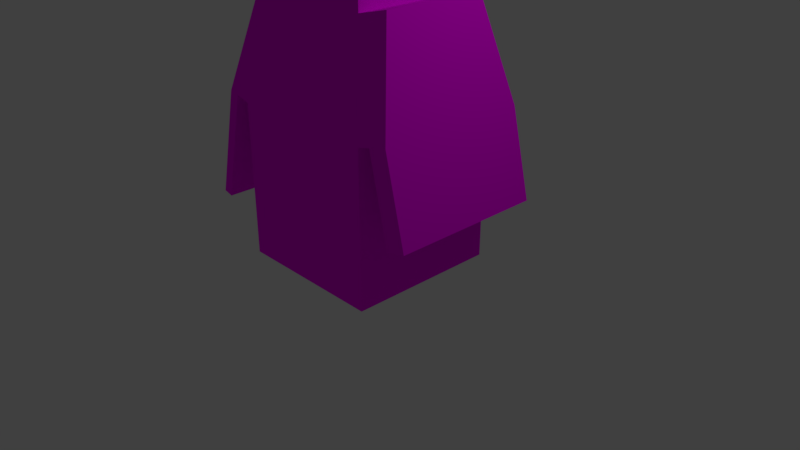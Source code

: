 # Source: untitled.blend  (saved by Blender 2.79.0; exported with 4.5.12 LTS)
import bpy
from mathutils import Matrix  # noqa: F401  (used for matrix-valued properties, if any)

bpy.ops.wm.read_factory_settings(use_empty=True)
scene = bpy.context.scene
scene.name = 'Scene'

# ---- collections
col_collection_1 = bpy.data.collections.new('Collection 1'); scene.collection.children.link(col_collection_1)

# ---- images (referenced by path relative to the original .blend; pixels are not part of the script)
import os
ASSET_DIR = os.environ.get("B2B_ASSET_DIR", "")  # directory of the original .blend (textures are referenced by path, not embedded)
HERE = os.path.dirname(os.path.abspath(__file__))  # packed textures are extracted next to this script under _unpacked/

def load_image(name, relpath, width, height, colorspace="sRGB"):
    """Load a texture the original file referenced (path relative to the .blend, or extracted next to this script)."""
    p = next((c for c in (os.path.join(HERE, relpath), os.path.join(ASSET_DIR, relpath)) if relpath and os.path.exists(c)), "")
    if p:
        img = bpy.data.images.load(p, check_existing=True)
        img.name = name
    else:  # same state as the original file: an image datablock whose file is absent (Cycles renders it pink)
        img = bpy.data.images.new(name, width, height)
        img.source = "FILE"
        img.filepath = "//" + (relpath or name)
    img.colorspace_settings.name = colorspace
    return img
img_untitled_png = load_image('untitled.png', 'untitled.png', 1024, 1024, 'sRGB')

# ---- materials (node trees are filled in below, after node groups)
mat_material = bpy.data.materials.new('Material')
mat_material.alpha_threshold = 0.0
mat_material.roughness = 0.5

# ---- material node trees
mat_material.use_nodes = True; mat_material.node_tree.nodes.clear()
_N = mat_material.node_tree.nodes; _L = mat_material.node_tree.links
n0 = _N.new('ShaderNodeOutputMaterial'); n0.name = 'Material Output'; n0.location = (300, 300)
n1 = _N.new('ShaderNodeBsdfDiffuse'); n1.name = 'Diffuse BSDF'; n1.location = (10, 300)
n2 = _N.new('ShaderNodeTexImage'); n2.name = 'Image Texture'; n2.location = (173, 603)
n2.width = 140
n2.image = img_untitled_png
_L.new(n1.outputs[0], n0.inputs[0])
_L.new(n2.outputs[0], n1.inputs[0])
n0.is_active_output = True

# ---- world
world_world = bpy.data.worlds.new('World'); scene.world = world_world
world_world.color = (0.05088, 0.05088, 0.05088)
world_world.use_sun_shadow = False
world_world.sun_shadow_jitter_overblur = 0.0
world_world.cycles.sampling_method = 'MANUAL'

# ---- cameras
cam_camera = bpy.data.cameras.new('Camera')
cam_camera.clip_end = 100.0
cam_camera.lens = 35.0
cam_camera.sensor_width = 32.0
cam_camera.sensor_height = 18.0
cam_camera.ortho_scale = 7.314
cam_camera.dof.focus_distance = 0.0

# ---- lights
light_lamp = bpy.data.lights.new('Lamp', 'POINT')
light_lamp.transmission_factor = 0.0
light_lamp.cutoff_distance = 30.0
light_lamp.energy = 100.0
light_lamp.shadow_buffer_clip_start = 1.001
light_lamp.shadow_soft_size = 0.1
light_lamp.shadow_maximum_resolution = 0.006
light_lamp.use_absolute_resolution = True

# ---- meshes
me_cube = bpy.data.meshes.new('Cube')
me_cube.from_pydata([(1.0, 1.0, 0.01183), (1.0, -1.0, 0.01183), (-1.0, -1.0, 0.01183), (-1.0, 1.0, 0.01183), (1.0, 1.0, 2.012), (-1.0, -1.0, 2.012), (-1.0, 1.0, 2.012), (1.0, -1.0, 2.012), (0.6852, 0.6852, 3.304), (0.6852, -0.6852, 3.304), (-0.6852, 0.6852, 3.304), (-0.6852, -0.6852, 3.304), (0.6852, 0.6852, 3.755), (-0.6852, 0.6852, 3.755), (1.175, 1.0, 2.054), (1.175, -1.0, 2.054), (0.8597, 0.6852, 3.346), (0.8597, -0.6852, 3.346), (1.426, 1.0, 2.116), (1.426, -1.0, 2.116), (1.112, 0.6852, 3.408), (1.112, -0.6852, 3.408), (1.445, 1.0, 0.9464), (1.445, -1.0, 0.9464), (1.696, 1.0, 1.008), (1.696, -1.0, 1.008), (-1.204, -1.0, 2.061), (-1.204, 1.0, 2.061), (-0.8888, -0.6852, 3.353), (-0.8888, 0.6852, 3.353), (-1.337, -1.0, 2.094), (-1.337, 1.0, 2.094), (-1.022, -0.6852, 3.386), (-1.022, 0.6852, 3.386), (-1.555, -1.0, 0.6183), (-1.555, 1.0, 0.6183), (-1.689, -1.0, 0.6508), (-1.689, 1.0, 0.6508), (0.6852, -0.6852, 3.755), (-0.6852, -0.6852, 3.755), (0.7926, 0.7926, 4.885), (0.7926, -0.7926, 4.885), (-0.7926, 0.7926, 4.885), (-0.7926, -0.7926, 4.885)], [], [(0, 1, 2, 3), (6, 5, 26, 27), (0, 4, 7, 1), (1, 7, 5, 2), (2, 5, 6, 3), (4, 0, 3, 6), (10, 11, 39, 13), (4, 6, 10, 8), (5, 7, 9, 11), (9, 7, 15, 17), (8, 10, 13, 12), (11, 9, 38, 39), (9, 8, 12, 38), (14, 16, 20, 18), (4, 8, 16, 14), (7, 4, 14, 15), (8, 9, 17, 16), (19, 18, 20, 21), (14, 18, 24, 22), (17, 15, 19, 21), (16, 17, 21, 20), (23, 22, 24, 25), (15, 14, 22, 23), (19, 15, 23, 25), (18, 19, 25, 24), (27, 26, 34, 35), (10, 6, 27, 29), (11, 10, 29, 28), (5, 11, 28, 26), (31, 30, 32, 33), (29, 27, 31, 33), (28, 29, 33, 32), (26, 28, 32, 30), (35, 34, 36, 37), (26, 30, 36, 34), (30, 31, 37, 36), (31, 27, 35, 37), (13, 39, 43, 42), (40, 42, 43, 41), (12, 13, 42, 40), (39, 38, 41, 43), (38, 12, 40, 41)])
_uv = me_cube.uv_layers.new(name='UVMap')
_uv.uv.foreach_set('vector', [0.348, 0.712, 0.174, 0.712, 0.174, 0.538, 0.348, 0.5381, 0.5663, 0.5094, 0.6028, 0.1899, 0.5962, 0.2694, 0.5755, 0.4379, 0.9529, 0.5378, 0.7827, 0.4909, 0.8297, 0.3207, 0.9999, 0.3677, 0.174, 0.712, 0.0001035, 0.712, 0.0001034, 0.5381, 0.174, 0.538, 0.0001034, 0.0001034, 0.6028, 0.1899, 0.5663, 0.5094, 0.02851, 0.5378, 0.5219, 0.712, 0.348, 0.712, 0.348, 0.5381, 0.5219, 0.538, 0.6739, 0.4159, 0.6716, 0.3607, 0.712, 0.3854, 0.7056, 0.4154, 0.7827, 0.4909, 0.5663, 0.5094, 0.6739, 0.4159, 0.7529, 0.4216, 0.6028, 0.1899, 0.8297, 0.3207, 0.771, 0.3916, 0.6716, 0.3607, 0.771, 0.3916, 0.8297, 0.3207, 0.8196, 0.3598, 0.7711, 0.389, 0.7529, 0.4216, 0.6739, 0.4159, 0.7056, 0.4154, 0.7538, 0.4242, 0.6716, 0.3607, 0.771, 0.3916, 0.7765, 0.4072, 0.712, 0.3854, 0.771, 0.3916, 0.7529, 0.4216, 0.7538, 0.4242, 0.7765, 0.4072, 0.7938, 0.4564, 0.7573, 0.4209, 0.7623, 0.4195, 0.7905, 0.438, 0.7827, 0.4909, 0.7529, 0.4216, 0.7573, 0.4209, 0.7938, 0.4564, 0.8297, 0.3207, 0.7827, 0.4909, 0.7938, 0.4564, 0.8196, 0.3598, 0.7529, 0.4216, 0.771, 0.3916, 0.7711, 0.389, 0.7573, 0.4209, 0.806, 0.3771, 0.7905, 0.438, 0.7623, 0.4195, 0.772, 0.3882, 0.7938, 0.4564, 0.7905, 0.438, 0.7968, 0.432, 0.7895, 0.433, 0.7711, 0.389, 0.8196, 0.3598, 0.806, 0.3771, 0.772, 0.3882, 0.7573, 0.4209, 0.7711, 0.389, 0.772, 0.3882, 0.7623, 0.4195, 0.8035, 0.3791, 0.7895, 0.433, 0.7968, 0.432, 0.8091, 0.384, 0.8196, 0.3598, 0.7938, 0.4564, 0.7895, 0.433, 0.8035, 0.3791, 0.806, 0.3771, 0.8196, 0.3598, 0.8035, 0.3791, 0.8091, 0.384, 0.7905, 0.438, 0.806, 0.3771, 0.8091, 0.384, 0.7968, 0.432, 0.5755, 0.4379, 0.5962, 0.2694, 0.6192, 0.3178, 0.608, 0.3983, 0.6739, 0.4159, 0.5663, 0.5094, 0.5755, 0.4379, 0.6651, 0.4103, 0.6716, 0.3607, 0.6739, 0.4159, 0.6651, 0.4103, 0.6663, 0.357, 0.6028, 0.1899, 0.6716, 0.3607, 0.6663, 0.357, 0.5962, 0.2694, 0.5954, 0.4117, 0.6113, 0.3065, 0.6658, 0.3521, 0.6599, 0.4074, 0.6651, 0.4103, 0.5755, 0.4379, 0.5954, 0.4117, 0.6599, 0.4074, 0.6663, 0.357, 0.6651, 0.4103, 0.6599, 0.4074, 0.6658, 0.3521, 0.5962, 0.2694, 0.6663, 0.357, 0.6658, 0.3521, 0.6113, 0.3065, 0.608, 0.3983, 0.6192, 0.3178, 0.6027, 0.3215, 0.5924, 0.3911, 0.5962, 0.2694, 0.6113, 0.3065, 0.6027, 0.3215, 0.6192, 0.3178, 0.6113, 0.3065, 0.5954, 0.4117, 0.5924, 0.3911, 0.6027, 0.3215, 0.5954, 0.4117, 0.5755, 0.4379, 0.608, 0.3983, 0.5924, 0.3911, 0.7056, 0.4154, 0.712, 0.3854, 0.7475, 0.4088, 0.7337, 0.4165, 0.7649, 0.4272, 0.7337, 0.4165, 0.7475, 0.4088, 0.8138, 0.4403, 0.7538, 0.4242, 0.7056, 0.4154, 0.7337, 0.4165, 0.7649, 0.4272, 0.712, 0.3854, 0.7765, 0.4072, 0.8138, 0.4403, 0.7475, 0.4088, 0.7765, 0.4072, 0.7538, 0.4242, 0.7649, 0.4272, 0.8138, 0.4403])
me_cube.materials.append(mat_material)
me_cube.use_remesh_preserve_volume = False
me_cube.use_remesh_preserve_attributes = False
me_cube.use_mirror_vertex_groups = False
me_cube.update()
arm_armature = bpy.data.armatures.new('Armature')  # bones are not reproduced

# ---- objects
ob_armature = bpy.data.objects.new('Armature', arm_armature)
ob_cube = bpy.data.objects.new('Cube', me_cube)
ob_lamp = bpy.data.objects.new('Lamp', light_lamp)
ob_camera = bpy.data.objects.new('Camera', cam_camera)

# ---- transforms, parenting, visibility, modifiers, constraints
ob_armature.location = (-0.05405, -1.0, 1.121)
ob_armature.show_in_front = True
ob_armature.lineart.crease_threshold = 0.0
ob_cube.parent = ob_armature
ob_cube.matrix_parent_inverse = Matrix(((1.0, 3.221e-09, 0.0, 0.05405), (0.0, 1.0, 0.0, 1.0), (0.0, -6.682e-08, 1.0, -1.121), (0.0, 0.0, 0.0, 1.0)))
ob_cube.location = (0.0, 0.0, 0.0)
ob_cube.lock_rotations_4d = False
ob_cube.empty_display_type = 'ARROWS'
ob_cube.lineart.crease_threshold = 0.0
_vg = ob_cube.vertex_groups.new(name='Lower_Body')
for _i, _w in zip([0, 1, 2, 3, 4, 5, 6, 7, 14, 15, 18, 26, 27, 30], [0.8496, 0.8536, 0.8478, 0.8532, 0.1371, 0.1404, 0.07015, 0.08085, 0.07908, 0.04644, 0.02891, 0.07395, 0.01796, 0.05217]): _vg.add([_i], _w, 'REPLACE')
_vg = ob_cube.vertex_groups.new(name='Upper_Body')
_vg = ob_cube.vertex_groups.new(name='Neck')
for _i, _w in zip([8, 9, 10, 11, 12, 13, 16, 17, 20, 21, 28, 29, 32, 33, 38, 39, 40, 41, 42, 43], [0.1504, 0.1487, 0.1237, 0.1631, 0.6109, 0.5842, 0.09148, 0.09539, 0.03681, 0.05504, 0.09744, 0.06976, 0.06748, 0.04841, 0.6051, 0.5921, 0.1482, 0.1386, 0.1434, 0.1543]): _vg.add([_i], _w, 'REPLACE')
_vg = ob_cube.vertex_groups.new(name='Neck_Head')
_vg = ob_cube.vertex_groups.new(name='Head')
for _i, _w in zip([8, 9, 10, 11, 12, 13, 38, 39, 40, 41, 42, 43], [0.007923, 0.009233, 0.001339, 0.01806, 0.117, 0.1218, 0.1202, 0.1239, 0.7848, 0.798, 0.7858, 0.7718]): _vg.add([_i], _w, 'REPLACE')
_vg = ob_cube.vertex_groups.new(name='Upper_Arm_L')
for _i, _w in zip([0, 1, 4, 5, 7, 8, 9, 10, 11, 12, 13, 14, 15, 16, 17, 18, 19, 20, 21, 22, 23, 24, 25, 26, 28, 30, 32, 38, 39, 40, 41], [0.01298, 0.07045, 0.1638, 0.06915, 0.5369, 0.6961, 0.7212, 0.03577, 0.0625, 0.2164, 0.009503, 0.1282, 0.3321, 0.7819, 0.7846, 0.1315, 0.2041, 0.8429, 0.8137, 0.04244, 0.08649, 0.03958, 0.08127, 0.02408, 0.02698, 0.003967, 0.005116, 0.226, 0.0227, 0.04537, 0.04252]): _vg.add([_i], _w, 'REPLACE')
_vg = ob_cube.vertex_groups.new(name='Lower_Arm_L')
for _i, _w in zip([0, 1, 4, 5, 6, 7, 8, 9, 14, 15, 16, 17, 18, 19, 20, 21, 22, 23, 24, 25], [0.06884, 0.03313, 0.4749, 0.01667, 0.001424, 0.2664, 0.03647, 0.01719, 0.5977, 0.486, 0.05143, 0.05051, 0.6574, 0.641, 0.06617, 0.07952, 0.1991, 0.1798, 0.1967, 0.1965]): _vg.add([_i], _w, 'REPLACE')
_vg = ob_cube.vertex_groups.new(name='Finger_L')
for _i, _w in zip([4, 7, 14, 15, 18, 19, 22, 23, 24, 25], [0.09212, 0.04984, 0.1161, 0.09089, 0.1275, 0.1049, 0.7145, 0.7081, 0.7244, 0.6985]): _vg.add([_i], _w, 'REPLACE')
_vg = ob_cube.vertex_groups.new(name='Upper_Arm_R')
for _i, _w in zip([2, 3, 4, 5, 6, 8, 9, 10, 11, 12, 13, 14, 16, 17, 26, 27, 28, 29, 30, 31, 32, 33, 34, 35, 36, 37, 38, 39, 42, 43], [0.01696, 0.0744, 0.07078, 0.1708, 0.5712, 0.05864, 0.04591, 0.7653, 0.662, 0.01897, 0.2482, 0.03219, 0.02278, 0.0125, 0.1309, 0.2826, 0.7525, 0.8275, 0.1337, 0.1988, 0.7893, 0.8409, 0.027, 0.04961, 0.02544, 0.04879, 0.01066, 0.2214, 0.0538, 0.05281]): _vg.add([_i], _w, 'REPLACE')
_vg = ob_cube.vertex_groups.new(name='Lower_Arm_R')
for _i, _w in zip([2, 3, 4, 5, 6, 7, 10, 11, 26, 27, 28, 29, 30, 31, 32, 33, 34, 35, 36, 37], [0.07008, 0.03401, 0.01662, 0.4756, 0.271, 0.009589, 0.008752, 0.05236, 0.6182, 0.5855, 0.06629, 0.0504, 0.6481, 0.6836, 0.07649, 0.06744, 0.1706, 0.1351, 0.1677, 0.1421]): _vg.add([_i], _w, 'REPLACE')
_vg = ob_cube.vertex_groups.new(name='Finger_R')
for _i, _w in zip([5, 6, 26, 27, 30, 31, 34, 35, 36, 37], [0.07679, 0.01418, 0.1007, 0.06785, 0.1076, 0.07379, 0.7572, 0.8013, 0.7626, 0.7948]): _vg.add([_i], _w, 'REPLACE')
_m = ob_cube.modifiers.new('Armature', 'ARMATURE')
_m.object = ob_armature
ob_lamp.location = (4.076, 1.005, 5.904)
ob_lamp.rotation_euler = (0.6503, 0.05522, 1.866)
ob_lamp.lock_rotations_4d = False
ob_lamp.empty_display_type = 'ARROWS'
ob_lamp.color = (0.0, 0.0, 0.0, 0.0)
ob_lamp.lineart.crease_threshold = 0.0
ob_camera.location = (7.481, -6.508, 5.344)
ob_camera.rotation_euler = (1.109, 0.0, 0.8149)
ob_camera.lock_rotations_4d = False
ob_camera.empty_display_type = 'ARROWS'
ob_camera.color = (0.0, 0.0, 0.0, 0.0)
ob_camera.display_type = 'WIRE'
ob_camera.lineart.crease_threshold = 0.0

# ---- collection membership
col_collection_1.objects.link(ob_armature)
col_collection_1.objects.link(ob_cube)
col_collection_1.objects.link(ob_lamp)
col_collection_1.objects.link(ob_camera)

# ---- scene / render settings (as saved in the file)
scene.camera = ob_camera
scene.frame_start = 1; scene.frame_end = 28; scene.frame_set(1)
scene.render.engine = 'CYCLES'
scene.render.resolution_percentage = 50
scene.render.dither_intensity = 0.0
scene.cycles.use_denoising = False
scene.cycles.samples = 128
scene.cycles.sampling_pattern = 'TABULATED_SOBOL'
scene.cycles.use_adaptive_sampling = False
scene.cycles.use_light_tree = False
scene.cycles.blur_glossy = 0.0
scene.cycles.sample_clamp_indirect = 0.0
scene.view_settings.view_transform = 'Standard'
bpy.context.view_layer.update()

